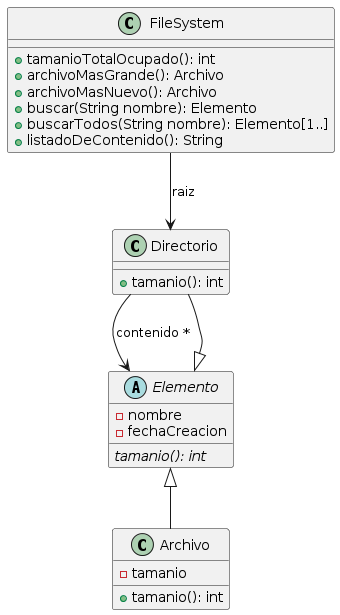

The diagram above was rendered by PlantUML. Its source (embedded in the PNG):
@startuml
class FileSystem{
 +tamanioTotalOcupado(): int
 +archivoMasGrande(): Archivo
 +archivoMasNuevo(): Archivo
 +buscar(String nombre): Elemento
 +buscarTodos(String nombre): Elemento[1..]
 +listadoDeContenido(): String
}

class Archivo{
 -tamanio
 +tamanio(): int
}

class Directorio{
 +tamanio(): int
}

abstract class Elemento{
 -nombre
 -fechaCreacion
 {abstract} tamanio(): int
}

Elemento <|-- Archivo
Elemento <|-- Directorio

FileSystem --> Directorio: raiz

Directorio --> Elemento: contenido *
@enduml